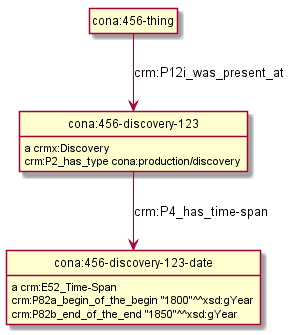

The diagram above was rendered by PlantUML. Its source (embedded in the PNG):
@startuml
hide empty methods
hide empty attributes
hide circle
skinparam classAttributeIconSize 0
class cona_456_discovery_123 as "cona:456-discovery-123"
cona_456_discovery_123 : a crmx:Discovery
class cona_456_discovery_123_date as "cona:456-discovery-123-date"
cona_456_discovery_123 --> cona_456_discovery_123_date : crm:P4_has_time-span
cona_456_discovery_123 : crm:P2_has_type cona:production/discovery
cona_456_discovery_123_date : a crm:E52_Time-Span
cona_456_discovery_123_date : crm:P82a_begin_of_the_begin "1800"^^xsd:gYear
cona_456_discovery_123_date : crm:P82b_end_of_the_end "1850"^^xsd:gYear
class cona_456_thing as "cona:456-thing"
cona_456_thing --> cona_456_discovery_123 : crm:P12i_was_present_at
@enduml